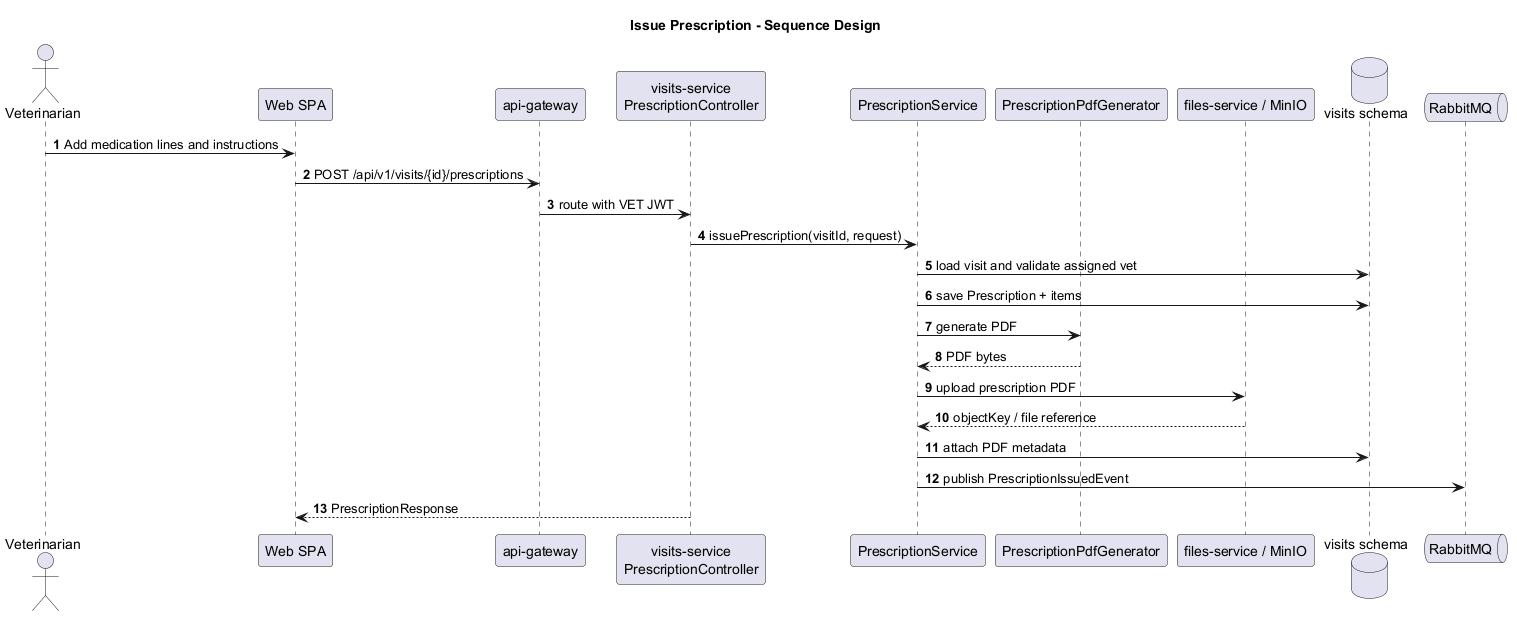

The diagram above was rendered by PlantUML. Its source (embedded in the PNG):
@startuml
title Issue Prescription - Sequence Design
autonumber
skinparam shadowing false

actor "Veterinarian" as Vet
participant "Web SPA" as Web
participant "api-gateway" as Gateway
participant "visits-service\nPrescriptionController" as Controller
participant "PrescriptionService" as Service
participant "PrescriptionPdfGenerator" as Pdf
participant "files-service / MinIO" as Files
database "visits schema" as DB
queue "RabbitMQ" as MQ

Vet -> Web: Add medication lines and instructions
Web -> Gateway: POST /api/v1/visits/{id}/prescriptions
Gateway -> Controller: route with VET JWT
Controller -> Service: issuePrescription(visitId, request)
Service -> DB: load visit and validate assigned vet
Service -> DB: save Prescription + items
Service -> Pdf: generate PDF
Pdf --> Service: PDF bytes
Service -> Files: upload prescription PDF
Files --> Service: objectKey / file reference
Service -> DB: attach PDF metadata
Service -> MQ: publish PrescriptionIssuedEvent
Controller --> Web: PrescriptionResponse
@enduml